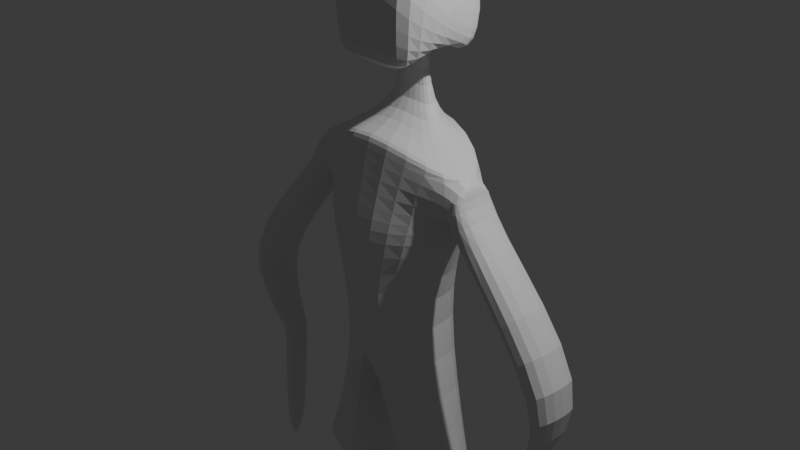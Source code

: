 # Source: MONSTER.blend  (saved by Blender 4.3.34; exported with 4.5.12 LTS)
import bpy
from mathutils import Matrix  # noqa: F401  (used for matrix-valued properties, if any)

bpy.ops.wm.read_factory_settings(use_empty=True)
scene = bpy.context.scene
scene.name = 'Scene'

# ---- collections
col_collection = bpy.data.collections.new('Collection'); scene.collection.children.link(col_collection)

# ---- materials (node trees are filled in below, after node groups)
mat_material = bpy.data.materials.new('Material')
mat_material.alpha_threshold = 0.0
mat_material.roughness = 0.5
mat_material.line_color = (0.0, 0.0, 0.0, 1.0)

# ---- material node trees
mat_material.use_nodes = True; mat_material.node_tree.nodes.clear()
_N = mat_material.node_tree.nodes; _L = mat_material.node_tree.links
n0 = _N.new('ShaderNodeOutputMaterial'); n0.name = 'Material Output'; n0.location = (300, 300)
n1 = _N.new('ShaderNodeBsdfPrincipled'); n1.name = 'Principled BSDF'; n1.location = (10, 300)
n1.inputs[3].default_value = 1.45
_L.new(n1.outputs[0], n0.inputs[0])
n0.is_active_output = True

# ---- world
world_world = bpy.data.worlds.new('World'); scene.world = world_world
world_world.use_nodes = True; world_world.node_tree.nodes.clear()
_N = world_world.node_tree.nodes; _L = world_world.node_tree.links
n0 = _N.new('ShaderNodeOutputWorld'); n0.name = 'World Output'; n0.location = (300, 300)
n1 = _N.new('ShaderNodeBackground'); n1.name = 'Background'; n1.location = (10, 300)
n1.inputs[0].default_value = (0.05088, 0.05088, 0.05088, 1.0)
_L.new(n1.outputs[0], n0.inputs[0])
n0.is_active_output = True
world_world.color = (0.05088, 0.05088, 0.05088)
world_world.sun_shadow_jitter_overblur = 0.0

# ---- cameras
cam_camera = bpy.data.cameras.new('Camera')
cam_camera.clip_end = 100.0
cam_camera.ortho_scale = 7.314

# ---- lights
light_light = bpy.data.lights.new('Light', 'POINT')
light_light.energy = 1000.0
light_light.shadow_soft_size = 0.1

# ---- meshes
me_cube = bpy.data.meshes.new('Cube')
me_cube.from_pydata([(0.9833, 0.2629, 0.7418), (0.7965, 0.4339, 0.0008545), (0.9833, -0.2629, 0.7418), (0.7965, -0.4339, 0.0008545), (0.0, 0.7189, 1.142), (0.0, 0.7189, 0.0008545), (0.0, -0.4534, 1.142), (0.0, -0.7189, 0.0008545), (0.2246, 0.535, -0.9686), (0.2246, -0.3328, -0.9686), (0.0, 0.7189, -1.167), (0.0, -0.7189, -1.167), (0.3212, 0.5325, -2.901), (0.9733, -0.3214, -2.896), (0.9733, 0.3214, -2.896), (0.3212, -0.5325, -2.901), (0.9733, 0.3214, -2.896), (0.3212, -0.5325, -2.901), (0.3212, 0.5325, -2.901), (0.9733, -0.3214, -2.896), (0.5394, 0.1609, -6.983), (0.7364, 0.09712, -6.981), (0.4708, -0.2163, -6.983), (0.8023, -0.09184, -6.981), (0.7962, 0.2629, 0.3651), (0.0, -0.7189, 0.2303), (0.7962, -0.2629, 0.3651), (0.0, 0.7189, 0.2303), (0.9833, 0.2629, 0.7418), (0.9833, -0.2629, 0.7418), (0.8493, 0.2629, 0.1722), (0.8493, -0.2629, 0.1722), (1.04, 0.2629, 0.6604), (1.04, -0.2629, 0.6604), (1.081, 0.2629, 0.4435), (1.081, -0.2629, 0.4435), (1.693, 0.1539, -2.085), (1.693, -0.1539, -2.085), (1.902, 0.1539, -2.071), (1.902, -0.1539, -2.071), (1.693, 0.1539, -2.085), (1.693, -0.1539, -2.085), (1.902, 0.1539, -2.071), (1.902, -0.1539, -2.071), (1.856, 0.1539, -3.837), (1.856, -0.1539, -3.837), (1.977, 0.1539, -3.822), (1.977, -0.1539, -3.822), (2.561, -0.3465, -1.02), (2.561, 0.3465, -1.02), (2.195, 0.3465, -1.258), (2.195, -0.3465, -1.258), (0.4745, 0.2721, -7.362), (0.8076, 0.1642, -7.359), (0.4262, -0.2882, -7.35), (0.8735, -0.1589, -7.359), (0.5394, -0.6334, -7.303), (0.7364, -0.5696, -7.301), (0.5124, -0.738, -7.362), (0.7696, -0.6433, -7.359), (0.7424, 1.052, -5.613), (0.6432, 1.085, -5.613), (0.7721, 0.957, -5.613), (0.6123, 0.8976, -5.613), (0.9833, -0.2629, 0.7418), (0.0, -0.4534, 1.142), (0.9833, 0.2629, 0.7418), (0.0, 0.7189, 1.142), (0.1378, 0.1708, 1.193), (0.0, 0.1372, 1.201), (0.1378, 0.2637, 1.193), (0.0, 0.3442, 1.201), (0.1837, 0.1708, 2.008), (0.0, 0.1372, 2.016), (0.1837, 0.2637, 2.008), (0.0, 0.3442, 2.016), (0.1837, 0.1708, 2.008), (0.0, 0.1372, 2.016), (0.1837, 0.2637, 2.008), (0.0, 0.3442, 2.016), (0.1837, 0.1708, 2.008), (0.0, 0.1372, 2.016), (0.1837, 0.2637, 2.008), (0.0, 0.3442, 2.016), (0.561, 0.2771, 1.823), (0.5432, 0.3458, 1.665), (0.0, 0.2115, 1.752), (0.5712, 0.2771, 2.079), (0.4819, 0.8985, 1.945), (0.0, 0.7643, 2.033), (0.5885, -0.3712, 1.519), (0.0, -0.4832, 1.544), (0.6007, -0.4797, 1.988), (0.0, -0.4832, 2.366), (0.6348, -0.4797, 2.841), (0.0, -0.4832, 3.218), (0.5859, 0.4908, 3.217), (0.0, 0.7589, 3.243)], [], [(6, 2, 64, 65), (26, 2, 6, 25), (3, 7, 11, 9), (0, 2, 29, 28), (27, 4, 0, 24), (8, 9, 13, 16), (1, 3, 9, 8), (5, 1, 8, 10), (15, 18, 12, 17), (10, 8, 16, 18), (9, 11, 15, 13), (11, 10, 18, 15), (16, 13, 19, 14), (18, 16, 14, 12), (13, 15, 17, 19), (61, 60, 21, 20), (20, 21, 53, 52), (60, 62, 23, 21), (62, 63, 22, 23), (63, 61, 20, 22), (5, 27, 24, 1), (1, 24, 26, 3), (3, 26, 25, 7), (29, 31, 35, 33), (2, 26, 31, 29), (24, 0, 28, 30), (26, 24, 30, 31), (34, 32, 33, 35), (28, 29, 33, 32), (49, 48, 39, 38), (30, 28, 32, 34), (39, 37, 41, 43), (51, 50, 36, 37), (48, 51, 37, 39), (50, 49, 38, 36), (41, 40, 44, 45), (37, 36, 40, 41), (36, 38, 42, 40), (38, 39, 43, 42), (45, 44, 46, 47), (40, 42, 46, 44), (42, 43, 47, 46), (43, 41, 45, 47), (30, 34, 49, 50), (35, 31, 51, 48), (31, 30, 50, 51), (34, 35, 48, 49), (52, 53, 55, 54), (21, 23, 55, 53), (22, 54, 58, 56), (22, 20, 52, 54), (57, 56, 58, 59), (54, 55, 59, 58), (23, 22, 56, 57), (55, 23, 57, 59), (17, 12, 61, 63), (19, 17, 63, 62), (14, 19, 62, 60), (12, 14, 60, 61), (17, 19, 14, 12), (66, 67, 71, 70), (2, 0, 66, 64), (0, 4, 67, 66), (69, 68, 72, 73), (64, 66, 70, 68), (65, 64, 68, 69), (74, 75, 79, 78), (70, 71, 75, 74), (68, 70, 74, 72), (78, 79, 83, 82), (72, 74, 78, 76), (73, 72, 76, 77), (84, 87, 94, 92), (76, 78, 82, 80), (77, 76, 80, 81), (81, 80, 90, 91), (82, 83, 86, 85), (80, 82, 85, 84), (80, 84, 92, 90), (85, 86, 89, 88), (84, 85, 88, 87), (91, 90, 92, 93), (93, 92, 94, 95), (96, 97, 95, 94), (88, 89, 97, 96), (87, 88, 96, 94)])
_uv = me_cube.uv_layers.new(name='UVMap')
_uv.uv.foreach_set('vector', [0.6322, 0.9729, 0.625, 0.75, 0.625, 0.75, 0.6322, 0.9729, 0.4253, 0.75, 0.625, 0.75, 0.6322, 0.9729, 0.4253, 1.0, 0.375, 0.75, 0.375, 1.0, 0.375, 1.0, 0.375, 0.75, 0.625, 0.5, 0.625, 0.75, 0.625, 0.75, 0.625, 0.5, 0.4253, 0.25, 0.625, 0.25, 0.625, 0.5, 0.4253, 0.5, 0.375, 0.5, 0.375, 0.75, 0.375, 0.75, 0.375, 0.5, 0.375, 0.5, 0.375, 0.75, 0.375, 0.75, 0.375, 0.5, 0.375, 0.25, 0.375, 0.5, 0.375, 0.5, 0.375, 0.25, 0.0, 0.0, 0.0, 0.0, 0.0, 0.0, 0.0, 0.0, 0.375, 0.25, 0.375, 0.5, 0.375, 0.5, 0.375, 0.25, 0.375, 0.75, 0.375, 1.0, 0.375, 1.0, 0.375, 0.75, 0.0, 0.0, 0.0, 0.0, 0.0, 0.0, 0.0, 0.0, 0.375, 0.5, 0.375, 0.75, 0.375, 0.75, 0.375, 0.5, 0.375, 0.25, 0.375, 0.5, 0.375, 0.5, 0.375, 0.25, 0.375, 0.75, 0.375, 1.0, 0.375, 1.0, 0.375, 0.75, 0.375, 0.25, 0.375, 0.5, 0.375, 0.5, 0.375, 0.25, 0.375, 0.25, 0.375, 0.5, 0.375, 0.5, 0.375, 0.25, 0.375, 0.5, 0.375, 0.75, 0.375, 0.75, 0.375, 0.5, 0.375, 0.75, 0.375, 1.0, 0.375, 1.0, 0.375, 0.75, 0.0, 0.0, 0.0, 0.0, 0.0, 0.0, 0.0, 0.0, 0.375, 0.25, 0.4253, 0.25, 0.4253, 0.5, 0.375, 0.5, 0.375, 0.5, 0.4253, 0.5, 0.4253, 0.75, 0.375, 0.75, 0.375, 0.75, 0.4253, 0.75, 0.4253, 1.0, 0.375, 1.0, 0.625, 0.75, 0.4253, 0.75, 0.4253, 0.75, 0.625, 0.75, 0.625, 0.75, 0.4253, 0.75, 0.4253, 0.75, 0.625, 0.75, 0.4253, 0.5, 0.625, 0.5, 0.625, 0.5, 0.4253, 0.5, 0.4253, 0.75, 0.4253, 0.5, 0.4253, 0.5, 0.4253, 0.75, 0.4253, 0.5, 0.625, 0.5, 0.625, 0.75, 0.4253, 0.75, 0.625, 0.5, 0.625, 0.75, 0.625, 0.75, 0.625, 0.5, 0.4253, 0.5, 0.4253, 0.75, 0.4253, 0.75, 0.4253, 0.5, 0.4253, 0.5, 0.625, 0.5, 0.625, 0.5, 0.4253, 0.5, 0.4253, 0.75, 0.4253, 0.75, 0.4253, 0.75, 0.4253, 0.75, 0.4253, 0.75, 0.4253, 0.5, 0.4253, 0.5, 0.4253, 0.75, 0.4253, 0.75, 0.4253, 0.75, 0.4253, 0.75, 0.4253, 0.75, 0.4253, 0.5, 0.4253, 0.5, 0.4253, 0.5, 0.4253, 0.5, 0.4253, 0.75, 0.4253, 0.5, 0.4253, 0.5, 0.4253, 0.75, 0.4253, 0.75, 0.4253, 0.5, 0.4253, 0.5, 0.4253, 0.75, 0.4253, 0.5, 0.4253, 0.5, 0.4253, 0.5, 0.4253, 0.5, 0.4253, 0.5, 0.4253, 0.75, 0.4253, 0.75, 0.4253, 0.5, 0.4253, 0.75, 0.4253, 0.5, 0.4253, 0.5, 0.4253, 0.75, 0.4253, 0.5, 0.4253, 0.5, 0.4253, 0.5, 0.4253, 0.5, 0.4253, 0.5, 0.4253, 0.75, 0.4253, 0.75, 0.4253, 0.5, 0.4253, 0.75, 0.4253, 0.75, 0.4253, 0.75, 0.4253, 0.75, 0.4253, 0.5, 0.4253, 0.5, 0.4253, 0.5, 0.4253, 0.5, 0.4253, 0.75, 0.4253, 0.75, 0.4253, 0.75, 0.4253, 0.75, 0.4253, 0.75, 0.4253, 0.5, 0.4253, 0.5, 0.4253, 0.75, 0.4253, 0.5, 0.4253, 0.75, 0.4253, 0.75, 0.4253, 0.5, 0.125, 0.5, 0.375, 0.5, 0.375, 0.75, 0.125, 0.75, 0.375, 0.5, 0.375, 0.75, 0.375, 0.75, 0.375, 0.5, 0.0, 0.0, 0.0, 0.0, 0.0, 0.0, 0.0, 0.0, 0.0, 0.0, 0.0, 0.0, 0.0, 0.0, 0.0, 0.0, 0.375, 0.75, 0.375, 1.0, 0.375, 1.0, 0.375, 0.75, 0.125, 0.75, 0.375, 0.75, 0.375, 0.75, 0.125, 0.75, 0.375, 0.75, 0.375, 1.0, 0.375, 1.0, 0.375, 0.75, 0.375, 0.75, 0.375, 0.75, 0.375, 0.75, 0.375, 0.75, 0.0, 0.0, 0.0, 0.0, 0.0, 0.0, 0.0, 0.0, 0.375, 0.75, 0.375, 1.0, 0.375, 1.0, 0.375, 0.75, 0.375, 0.5, 0.375, 0.75, 0.375, 0.75, 0.375, 0.5, 0.375, 0.25, 0.375, 0.5, 0.375, 0.5, 0.375, 0.25, 0.0, 0.0, 0.0, 0.0, 0.0, 0.0, 0.0, 0.0, 0.625, 0.5, 0.625, 0.25, 0.625, 0.25, 0.625, 0.5, 0.625, 0.75, 0.625, 0.5, 0.625, 0.5, 0.625, 0.75, 0.625, 0.5, 0.625, 0.25, 0.625, 0.25, 0.625, 0.5, 0.6322, 0.9729, 0.625, 0.75, 0.625, 0.75, 0.6322, 0.9729, 0.625, 0.75, 0.625, 0.5, 0.625, 0.5, 0.625, 0.75, 0.6322, 0.9729, 0.625, 0.75, 0.625, 0.75, 0.6322, 0.9729, 0.625, 0.5, 0.625, 0.25, 0.625, 0.25, 0.625, 0.5, 0.625, 0.5, 0.625, 0.25, 0.625, 0.25, 0.625, 0.5, 0.625, 0.75, 0.625, 0.5, 0.625, 0.5, 0.625, 0.75, 0.625, 0.5, 0.625, 0.25, 0.625, 0.25, 0.625, 0.5, 0.625, 0.75, 0.625, 0.5, 0.625, 0.5, 0.625, 0.75, 0.6322, 0.9729, 0.625, 0.75, 0.625, 0.75, 0.6322, 0.9729, 0.625, 0.75, 0.625, 0.75, 0.625, 0.75, 0.625, 0.75, 0.625, 0.75, 0.625, 0.5, 0.625, 0.5, 0.625, 0.75, 0.6322, 0.9729, 0.625, 0.75, 0.625, 0.75, 0.6322, 0.9729, 0.6322, 0.9729, 0.625, 0.75, 0.625, 0.75, 0.6322, 0.9729, 0.625, 0.5, 0.625, 0.25, 0.625, 0.25, 0.625, 0.5, 0.625, 0.75, 0.625, 0.5, 0.625, 0.5, 0.625, 0.75, 0.625, 0.75, 0.625, 0.75, 0.625, 0.75, 0.625, 0.75, 0.625, 0.5, 0.625, 0.25, 0.625, 0.25, 0.625, 0.5, 0.625, 0.75, 0.625, 0.5, 0.625, 0.5, 0.625, 0.75, 0.6322, 0.9729, 0.625, 0.75, 0.625, 0.75, 0.6322, 0.9729, 0.6322, 0.9729, 0.625, 0.75, 0.625, 0.75, 0.6322, 0.9729, 0.625, 0.5, 0.875, 0.5, 0.875, 0.7038, 0.625, 0.75, 0.625, 0.5, 0.625, 0.25, 0.625, 0.25, 0.625, 0.5, 0.625, 0.75, 0.625, 0.5, 0.625, 0.5, 0.625, 0.75])
me_cube.materials.append(mat_material)
me_cube.use_mirror_vertex_groups = False
me_cube.update()

# ---- objects
ob_cube = bpy.data.objects.new('Cube', me_cube)
ob_light = bpy.data.objects.new('Light', light_light)
ob_camera = bpy.data.objects.new('Camera', cam_camera)

# ---- transforms, parenting, visibility, modifiers, constraints
ob_cube.location = (0.0, 0.0, 0.0)
ob_cube.lock_rotations_4d = False
ob_cube.empty_display_type = 'ARROWS'
ob_cube.lineart.crease_threshold = 0.0
_m = ob_cube.modifiers.new('Mirror', 'MIRROR')
_m.use_clip = True
_m = ob_cube.modifiers.new('Subdivision', 'SUBSURF')
ob_light.location = (4.076, 1.005, 5.904)
ob_light.rotation_euler = (0.6503, 0.05522, 1.866)
ob_light.lock_rotations_4d = False
ob_light.empty_display_type = 'ARROWS'
ob_light.color = (0.0, 0.0, 0.0, 0.0)
ob_light.lineart.crease_threshold = 0.0
ob_camera.location = (7.359, -6.926, 4.958)
ob_camera.rotation_euler = (1.109, 0.0, 0.8149)
ob_camera.lock_rotations_4d = False
ob_camera.empty_display_type = 'ARROWS'
ob_camera.color = (0.0, 0.0, 0.0, 0.0)
ob_camera.display_type = 'WIRE'
ob_camera.lineart.crease_threshold = 0.0

# ---- collection membership
col_collection.objects.link(ob_cube)
col_collection.objects.link(ob_light)
col_collection.objects.link(ob_camera)

# ---- scene / render settings (as saved in the file)
scene.camera = ob_camera
scene.frame_start = 1; scene.frame_end = 250; scene.frame_set(160)
scene.render.engine = 'BLENDER_EEVEE_NEXT'
bpy.context.view_layer.update()
